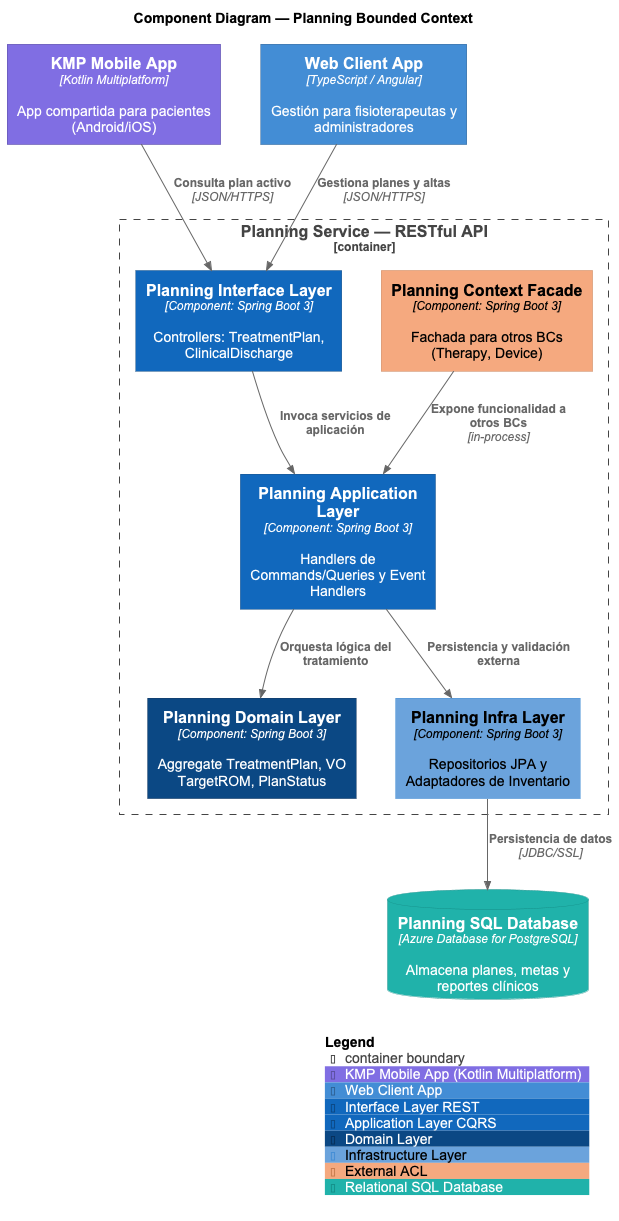

The diagram above was rendered by PlantUML. Its source (embedded in the PNG):
@startuml arthrotech-planning-component
!include https://raw.githubusercontent.com/plantuml-stdlib/C4-PlantUML/master/C4_Container.puml
!include https://raw.githubusercontent.com/plantuml-stdlib/C4-PlantUML/master/C4_Component.puml

' Styling
skinparam shadowing false
skinparam defaultFontName Arial
skinparam wrapWidth 200
skinparam nodesep 40
skinparam ranksep 60

' ---- Tags ----
AddContainerTag("kmpApp",     $bgColor="#806EE3", $fontColor="#ffffff", $borderColor="#5A4E9E", $legendText="KMP Mobile App (Kotlin Multiplatform)")
AddContainerTag("webApp",     $bgColor="#438DD5", $fontColor="#ffffff", $borderColor="#2E6295", $legendText="Web Client App")

AddComponentTag("interface",      $bgColor="#1168BD", $fontColor="#ffffff", $borderColor="#0B4884", $legendText="Interface Layer REST")
AddComponentTag("application",    $bgColor="#1168BD", $fontColor="#ffffff", $borderColor="#0B4884", $legendText="Application Layer CQRS")
AddComponentTag("domain",         $bgColor="#0B4884", $fontColor="#ffffff", $borderColor="#062F5A", $legendText="Domain Layer")
AddComponentTag("infrastructure", $bgColor="#6BA3DC", $fontColor="#000000", $borderColor="#438DD5", $legendText="Infrastructure Layer")
AddComponentTag("acl",            $bgColor="#F5A97F", $fontColor="#000000", $borderColor="#C87A4C", $legendText="External ACL")

AddContainerTag("database",  $bgColor="#20B2AA", $fontColor="#ffffff", $borderColor="#148F89", $legendText="Relational SQL Database")

title Component Diagram — Planning Bounded Context

' =========================================================
' Clients
' =========================================================
Container(kmpApp, "KMP Mobile App", "Kotlin Multiplatform", "App compartida para pacientes (Android/iOS)", $tags="kmpApp")
Container(webApp, "Web Client App", "TypeScript / Angular", "Gestión para fisioterapeutas y administradores", $tags="webApp")

' =========================================================
' Planning Service internal layers
' =========================================================
Container_Boundary(planningService, "Planning Service — RESTful API") {
  Component(interfaceLayer,      "Planning Interface Layer",   "Component: Spring Boot 3", "Controllers: TreatmentPlan, ClinicalDischarge", $tags="interface")
  Component(applicationLayer,    "Planning Application Layer", "Component: Spring Boot 3", "Handlers de Commands/Queries y Event Handlers", $tags="application")
  Component(planningFacade,      "Planning Context Facade",    "Component: Spring Boot 3", "Fachada para otros BCs (Therapy, Device)", $tags="acl")
  Component(domainLayer,         "Planning Domain Layer",      "Component: Spring Boot 3", "Aggregate TreatmentPlan, VO TargetROM, PlanStatus", $tags="domain")
  Component(infrastructureLayer, "Planning Infra Layer",       "Component: Spring Boot 3", "Repositorios JPA y Adaptadores de Inventario", $tags="infrastructure")
}

' =========================================================
' External systems & database
' =========================================================
ContainerDb(planningDB, "Planning SQL Database", "Azure Database for PostgreSQL", "Almacena planes, metas y reportes clínicos", $tags="database")

' =========================================================
' Relations
' =========================================================
Rel(kmpApp, interfaceLayer, "Consulta plan activo", "JSON/HTTPS")
Rel(webApp, interfaceLayer, "Gestiona planes y altas", "JSON/HTTPS")

Rel(interfaceLayer, applicationLayer, "Invoca servicios de aplicación")
Rel(applicationLayer, domainLayer, "Orquesta lógica del tratamiento")
Rel(applicationLayer, infrastructureLayer, "Persistencia y validación externa")

Rel(planningFacade, applicationLayer, "Expone funcionalidad a otros BCs", "in-process")
Rel(infrastructureLayer, planningDB, "Persistencia de datos", "JDBC/SSL")

SHOW_LEGEND()
@enduml